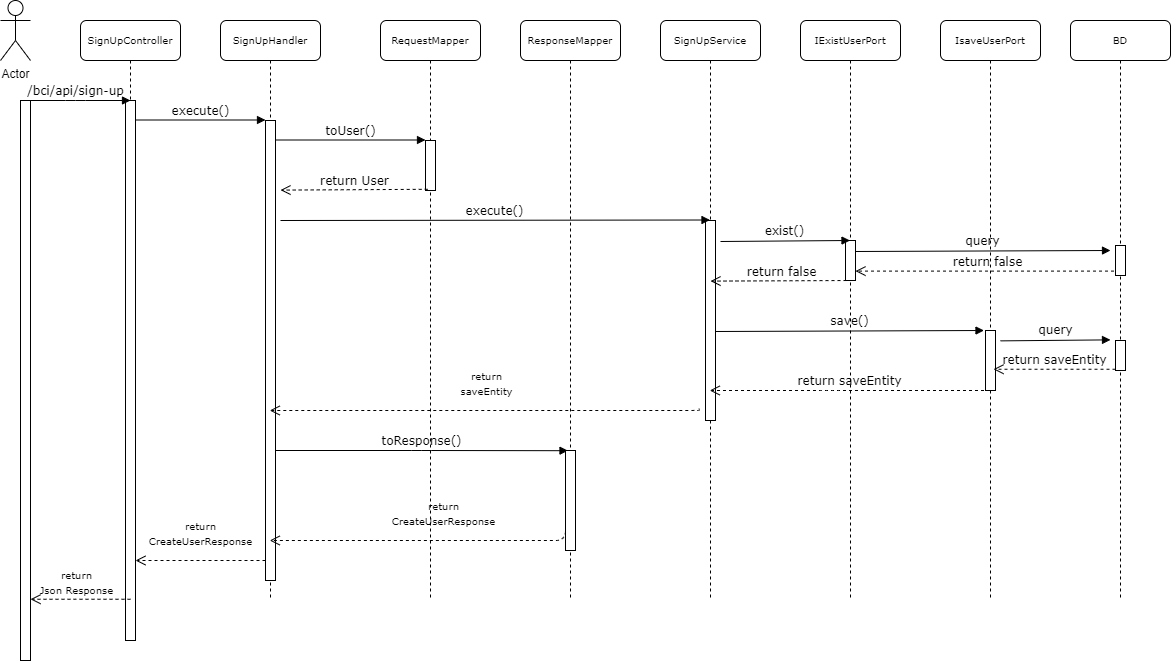

The diagram above was exported from draw.io. Its source (the exported page's mxGraphModel, read from the mxfile embedded in the PNG):
<mxGraphModel dx="1100" dy="588" grid="1" gridSize="10" guides="1" tooltips="1" connect="1" arrows="1" fold="1" page="1" pageScale="1" pageWidth="1100" pageHeight="850" background="none" math="0" shadow="0">
  <root>
    <mxCell id="0" />
    <mxCell id="1" parent="0" />
    <mxCell id="7baba1c4bc27f4b0-2" value="&lt;font style=&quot;font-size: 10px;&quot;&gt;SignUpHandler&lt;/font&gt;" style="shape=umlLifeline;perimeter=lifelinePerimeter;whiteSpace=wrap;html=1;container=1;collapsible=0;recursiveResize=0;outlineConnect=0;rounded=1;shadow=0;comic=0;labelBackgroundColor=none;strokeWidth=1;fontFamily=Verdana;fontSize=12;align=center;" parent="1" vertex="1">
      <mxGeometry x="240" y="80" width="100" height="580" as="geometry" />
    </mxCell>
    <mxCell id="7baba1c4bc27f4b0-10" value="" style="html=1;points=[];perimeter=orthogonalPerimeter;rounded=0;shadow=0;comic=0;labelBackgroundColor=none;strokeWidth=1;fontFamily=Verdana;fontSize=12;align=center;" parent="7baba1c4bc27f4b0-2" vertex="1">
      <mxGeometry x="45" y="100" width="10" height="460" as="geometry" />
    </mxCell>
    <mxCell id="HHx_9nB4vFOAnUe86NFL-12" value="&lt;font style=&quot;font-size: 10px;&quot;&gt;return &lt;br&gt;CreateUserResponse&lt;/font&gt;" style="html=1;verticalAlign=bottom;endArrow=open;dashed=1;endSize=8;labelBackgroundColor=none;fontFamily=Verdana;fontSize=12;edgeStyle=elbowEdgeStyle;elbow=vertical;" edge="1" parent="7baba1c4bc27f4b0-2">
      <mxGeometry y="-10" relative="1" as="geometry">
        <mxPoint x="-85" y="540" as="targetPoint" />
        <Array as="points">
          <mxPoint x="-10" y="540" />
          <mxPoint x="20" y="540" />
        </Array>
        <mxPoint x="45" y="540" as="sourcePoint" />
        <mxPoint as="offset" />
      </mxGeometry>
    </mxCell>
    <mxCell id="7baba1c4bc27f4b0-3" value="&lt;font style=&quot;font-size: 10px;&quot;&gt;RequestMapper&lt;/font&gt;" style="shape=umlLifeline;perimeter=lifelinePerimeter;whiteSpace=wrap;html=1;container=1;collapsible=0;recursiveResize=0;outlineConnect=0;rounded=1;shadow=0;comic=0;labelBackgroundColor=none;strokeWidth=1;fontFamily=Verdana;fontSize=12;align=center;" parent="1" vertex="1">
      <mxGeometry x="400" y="80" width="100" height="580" as="geometry" />
    </mxCell>
    <mxCell id="7baba1c4bc27f4b0-13" value="" style="html=1;points=[];perimeter=orthogonalPerimeter;rounded=0;shadow=0;comic=0;labelBackgroundColor=none;strokeWidth=1;fontFamily=Verdana;fontSize=12;align=center;" parent="7baba1c4bc27f4b0-3" vertex="1">
      <mxGeometry x="45" y="120" width="10" height="50" as="geometry" />
    </mxCell>
    <mxCell id="HHx_9nB4vFOAnUe86NFL-15" value="toResponse()" style="html=1;verticalAlign=bottom;endArrow=block;entryX=0.25;entryY=0.007;labelBackgroundColor=none;fontFamily=Verdana;fontSize=12;edgeStyle=elbowEdgeStyle;elbow=horizontal;entryDx=0;entryDy=0;entryPerimeter=0;" edge="1" parent="7baba1c4bc27f4b0-3">
      <mxGeometry x="0.0027" relative="1" as="geometry">
        <mxPoint x="-105" y="430" as="sourcePoint" />
        <mxPoint x="187.5" y="430.20000000000005" as="targetPoint" />
        <mxPoint as="offset" />
      </mxGeometry>
    </mxCell>
    <mxCell id="7baba1c4bc27f4b0-4" value="&lt;font style=&quot;font-size: 10px;&quot;&gt;ResponseMapper&lt;br&gt;&lt;/font&gt;" style="shape=umlLifeline;perimeter=lifelinePerimeter;whiteSpace=wrap;html=1;container=1;collapsible=0;recursiveResize=0;outlineConnect=0;rounded=1;shadow=0;comic=0;labelBackgroundColor=none;strokeWidth=1;fontFamily=Verdana;fontSize=12;align=center;" parent="1" vertex="1">
      <mxGeometry x="540" y="80" width="100" height="580" as="geometry" />
    </mxCell>
    <mxCell id="7baba1c4bc27f4b0-16" value="" style="html=1;points=[];perimeter=orthogonalPerimeter;rounded=0;shadow=0;comic=0;labelBackgroundColor=none;strokeWidth=1;fontFamily=Verdana;fontSize=12;align=center;" parent="7baba1c4bc27f4b0-4" vertex="1">
      <mxGeometry x="45" y="430" width="10" height="100" as="geometry" />
    </mxCell>
    <mxCell id="HHx_9nB4vFOAnUe86NFL-16" value="&lt;font style=&quot;font-size: 10px;&quot;&gt;return &lt;br&gt;CreateUserResponse&lt;/font&gt;" style="html=1;verticalAlign=bottom;endArrow=open;dashed=1;endSize=8;labelBackgroundColor=none;fontFamily=Verdana;fontSize=12;edgeStyle=elbowEdgeStyle;elbow=vertical;" edge="1" parent="7baba1c4bc27f4b0-4" target="7baba1c4bc27f4b0-2">
      <mxGeometry y="-10" relative="1" as="geometry">
        <mxPoint x="-85" y="468.75" as="targetPoint" />
        <Array as="points">
          <mxPoint x="-70" y="520" />
          <mxPoint x="-10" y="468.75" />
          <mxPoint x="20" y="468.75" />
        </Array>
        <mxPoint x="45" y="468.75" as="sourcePoint" />
        <mxPoint as="offset" />
      </mxGeometry>
    </mxCell>
    <mxCell id="7baba1c4bc27f4b0-5" value="&lt;font style=&quot;font-size: 10px;&quot;&gt;SignUpService&lt;/font&gt;" style="shape=umlLifeline;perimeter=lifelinePerimeter;whiteSpace=wrap;html=1;container=1;collapsible=0;recursiveResize=0;outlineConnect=0;rounded=1;shadow=0;comic=0;labelBackgroundColor=none;strokeWidth=1;fontFamily=Verdana;fontSize=12;align=center;" parent="1" vertex="1">
      <mxGeometry x="680" y="80" width="100" height="580" as="geometry" />
    </mxCell>
    <mxCell id="7baba1c4bc27f4b0-19" value="" style="html=1;points=[];perimeter=orthogonalPerimeter;rounded=0;shadow=0;comic=0;labelBackgroundColor=none;strokeWidth=1;fontFamily=Verdana;fontSize=12;align=center;" parent="7baba1c4bc27f4b0-5" vertex="1">
      <mxGeometry x="45" y="200" width="10" height="200" as="geometry" />
    </mxCell>
    <mxCell id="7baba1c4bc27f4b0-6" value="&lt;font style=&quot;font-size: 10px;&quot;&gt;IExistUserPort&lt;/font&gt;" style="shape=umlLifeline;perimeter=lifelinePerimeter;whiteSpace=wrap;html=1;container=1;collapsible=0;recursiveResize=0;outlineConnect=0;rounded=1;shadow=0;comic=0;labelBackgroundColor=none;strokeWidth=1;fontFamily=Verdana;fontSize=12;align=center;" parent="1" vertex="1">
      <mxGeometry x="820" y="80" width="100" height="580" as="geometry" />
    </mxCell>
    <mxCell id="HHx_9nB4vFOAnUe86NFL-19" value="" style="html=1;points=[];perimeter=orthogonalPerimeter;rounded=0;shadow=0;comic=0;labelBackgroundColor=none;strokeColor=#000000;strokeWidth=1;fillColor=#FFFFFF;fontFamily=Verdana;fontSize=12;fontColor=#000000;align=center;" vertex="1" parent="7baba1c4bc27f4b0-6">
      <mxGeometry x="45" y="220" width="10" height="40" as="geometry" />
    </mxCell>
    <mxCell id="HHx_9nB4vFOAnUe86NFL-20" value="return false" style="html=1;verticalAlign=bottom;endArrow=open;dashed=1;endSize=8;labelBackgroundColor=none;fontFamily=Verdana;fontSize=12;edgeStyle=elbowEdgeStyle;elbow=vertical;exitX=0.22;exitY=0.976;exitDx=0;exitDy=0;exitPerimeter=0;" edge="1" parent="7baba1c4bc27f4b0-6">
      <mxGeometry x="-0.0031" relative="1" as="geometry">
        <mxPoint x="-90" y="261" as="targetPoint" />
        <Array as="points">
          <mxPoint x="-20" y="260.6" />
          <mxPoint x="10" y="260.6" />
        </Array>
        <mxPoint x="52" y="260" as="sourcePoint" />
        <mxPoint as="offset" />
      </mxGeometry>
    </mxCell>
    <mxCell id="7baba1c4bc27f4b0-7" value="&lt;font style=&quot;font-size: 10px;&quot;&gt;IsaveUserPort&lt;/font&gt;" style="shape=umlLifeline;perimeter=lifelinePerimeter;whiteSpace=wrap;html=1;container=1;collapsible=0;recursiveResize=0;outlineConnect=0;rounded=1;shadow=0;comic=0;labelBackgroundColor=none;strokeWidth=1;fontFamily=Verdana;fontSize=12;align=center;" parent="1" vertex="1">
      <mxGeometry x="960" y="80" width="100" height="580" as="geometry" />
    </mxCell>
    <mxCell id="HHx_9nB4vFOAnUe86NFL-22" value="query" style="html=1;verticalAlign=bottom;endArrow=block;labelBackgroundColor=none;fontFamily=Verdana;fontSize=12;edgeStyle=elbowEdgeStyle;elbow=vertical;" edge="1" parent="7baba1c4bc27f4b0-7">
      <mxGeometry x="0.0003" relative="1" as="geometry">
        <mxPoint x="-85" y="231" as="sourcePoint" />
        <mxPoint x="170" y="230" as="targetPoint" />
        <mxPoint as="offset" />
        <Array as="points">
          <mxPoint x="-95" y="230" />
        </Array>
      </mxGeometry>
    </mxCell>
    <mxCell id="HHx_9nB4vFOAnUe86NFL-23" value="return false" style="html=1;verticalAlign=bottom;endArrow=open;dashed=1;endSize=8;labelBackgroundColor=none;fontFamily=Verdana;fontSize=12;edgeStyle=elbowEdgeStyle;elbow=vertical;" edge="1" parent="7baba1c4bc27f4b0-7" source="HHx_9nB4vFOAnUe86NFL-17">
      <mxGeometry x="-0.0031" relative="1" as="geometry">
        <mxPoint x="-85" y="251" as="targetPoint" />
        <Array as="points">
          <mxPoint x="-15" y="250.60000000000002" />
          <mxPoint x="15" y="250.60000000000002" />
        </Array>
        <mxPoint x="57" y="250" as="sourcePoint" />
        <mxPoint as="offset" />
      </mxGeometry>
    </mxCell>
    <mxCell id="7baba1c4bc27f4b0-25" value="" style="html=1;points=[];perimeter=orthogonalPerimeter;rounded=0;shadow=0;comic=0;labelBackgroundColor=none;strokeColor=#000000;strokeWidth=1;fillColor=#FFFFFF;fontFamily=Verdana;fontSize=12;fontColor=#000000;align=center;" parent="7baba1c4bc27f4b0-7" vertex="1">
      <mxGeometry x="45" y="310" width="10" height="60" as="geometry" />
    </mxCell>
    <mxCell id="7baba1c4bc27f4b0-8" value="&lt;font style=&quot;font-size: 10px;&quot;&gt;SignUpController&lt;/font&gt;" style="shape=umlLifeline;perimeter=lifelinePerimeter;whiteSpace=wrap;html=1;container=1;collapsible=0;recursiveResize=0;outlineConnect=0;rounded=1;shadow=0;comic=0;labelBackgroundColor=none;strokeWidth=1;fontFamily=Verdana;fontSize=12;align=center;" parent="1" vertex="1">
      <mxGeometry x="100" y="80" width="100" height="620" as="geometry" />
    </mxCell>
    <mxCell id="7baba1c4bc27f4b0-9" value="" style="html=1;points=[];perimeter=orthogonalPerimeter;rounded=0;shadow=0;comic=0;labelBackgroundColor=none;strokeWidth=1;fontFamily=Verdana;fontSize=12;align=center;" parent="7baba1c4bc27f4b0-8" vertex="1">
      <mxGeometry x="45" y="80" width="10" height="540" as="geometry" />
    </mxCell>
    <mxCell id="7baba1c4bc27f4b0-11" value="execute()" style="html=1;verticalAlign=bottom;endArrow=block;entryX=0;entryY=0;labelBackgroundColor=none;fontFamily=Verdana;fontSize=12;edgeStyle=elbowEdgeStyle;elbow=vertical;" parent="1" source="7baba1c4bc27f4b0-9" target="7baba1c4bc27f4b0-10" edge="1">
      <mxGeometry x="-0.0031" relative="1" as="geometry">
        <mxPoint x="220" y="190" as="sourcePoint" />
        <mxPoint as="offset" />
      </mxGeometry>
    </mxCell>
    <mxCell id="7baba1c4bc27f4b0-14" value="toUser()" style="html=1;verticalAlign=bottom;endArrow=block;entryX=0;entryY=0;labelBackgroundColor=none;fontFamily=Verdana;fontSize=12;edgeStyle=elbowEdgeStyle;elbow=vertical;" parent="1" source="7baba1c4bc27f4b0-10" target="7baba1c4bc27f4b0-13" edge="1">
      <mxGeometry x="0.0027" relative="1" as="geometry">
        <mxPoint x="370" y="200" as="sourcePoint" />
        <mxPoint as="offset" />
      </mxGeometry>
    </mxCell>
    <mxCell id="HHx_9nB4vFOAnUe86NFL-1" value="Actor" style="shape=umlActor;verticalLabelPosition=bottom;verticalAlign=top;html=1;outlineConnect=0;" vertex="1" parent="1">
      <mxGeometry x="20" y="60" width="30" height="60" as="geometry" />
    </mxCell>
    <mxCell id="HHx_9nB4vFOAnUe86NFL-6" value="" style="html=1;points=[];perimeter=orthogonalPerimeter;rounded=0;shadow=0;comic=0;labelBackgroundColor=none;strokeWidth=1;fontFamily=Verdana;fontSize=12;align=center;" vertex="1" parent="1">
      <mxGeometry x="40" y="160" width="10" height="560" as="geometry" />
    </mxCell>
    <mxCell id="HHx_9nB4vFOAnUe86NFL-9" value="/bci/api/sign-up" style="html=1;verticalAlign=bottom;endArrow=block;labelBackgroundColor=none;fontFamily=Verdana;fontSize=12;edgeStyle=elbowEdgeStyle;elbow=horizontal;" edge="1" parent="1">
      <mxGeometry x="-0.006" relative="1" as="geometry">
        <mxPoint x="40" y="160" as="sourcePoint" />
        <mxPoint x="150" y="160" as="targetPoint" />
        <mxPoint as="offset" />
      </mxGeometry>
    </mxCell>
    <mxCell id="HHx_9nB4vFOAnUe86NFL-10" value="return User" style="html=1;verticalAlign=bottom;endArrow=open;dashed=1;endSize=8;labelBackgroundColor=none;fontFamily=Verdana;fontSize=12;edgeStyle=elbowEdgeStyle;elbow=vertical;exitX=0.22;exitY=0.976;exitDx=0;exitDy=0;exitPerimeter=0;" edge="1" parent="1" source="7baba1c4bc27f4b0-13">
      <mxGeometry x="-0.0031" relative="1" as="geometry">
        <mxPoint x="300" y="249.6" as="targetPoint" />
        <Array as="points">
          <mxPoint x="375" y="249.6" />
          <mxPoint x="405" y="249.6" />
        </Array>
        <mxPoint x="430" y="249.6" as="sourcePoint" />
        <mxPoint as="offset" />
      </mxGeometry>
    </mxCell>
    <mxCell id="HHx_9nB4vFOAnUe86NFL-11" value="execute()" style="html=1;verticalAlign=bottom;endArrow=block;labelBackgroundColor=none;fontFamily=Verdana;fontSize=12;edgeStyle=elbowEdgeStyle;elbow=vertical;" edge="1" parent="1" target="7baba1c4bc27f4b0-5">
      <mxGeometry x="0.0003" relative="1" as="geometry">
        <mxPoint x="300" y="280" as="sourcePoint" />
        <mxPoint x="450" y="280" as="targetPoint" />
        <mxPoint as="offset" />
      </mxGeometry>
    </mxCell>
    <mxCell id="HHx_9nB4vFOAnUe86NFL-14" value="&lt;font style=&quot;font-size: 10px;&quot;&gt;return &lt;br&gt;Json Response&lt;/font&gt;" style="html=1;verticalAlign=bottom;endArrow=open;dashed=1;endSize=8;labelBackgroundColor=none;fontFamily=Verdana;fontSize=12;edgeStyle=elbowEdgeStyle;elbow=vertical;" edge="1" parent="1">
      <mxGeometry x="0.0841" relative="1" as="geometry">
        <mxPoint x="50" y="658.75" as="targetPoint" />
        <Array as="points">
          <mxPoint x="105" y="658.75" />
          <mxPoint x="135" y="658.75" />
        </Array>
        <mxPoint x="150" y="658.75" as="sourcePoint" />
        <mxPoint as="offset" />
      </mxGeometry>
    </mxCell>
    <mxCell id="HHx_9nB4vFOAnUe86NFL-17" value="&lt;font style=&quot;font-size: 10px;&quot;&gt;BD&lt;/font&gt;" style="shape=umlLifeline;perimeter=lifelinePerimeter;whiteSpace=wrap;html=1;container=1;collapsible=0;recursiveResize=0;outlineConnect=0;rounded=1;shadow=0;comic=0;labelBackgroundColor=none;strokeWidth=1;fontFamily=Verdana;fontSize=12;align=center;" vertex="1" parent="1">
      <mxGeometry x="1090" y="80" width="100" height="580" as="geometry" />
    </mxCell>
    <mxCell id="HHx_9nB4vFOAnUe86NFL-24" value="" style="html=1;points=[];perimeter=orthogonalPerimeter;rounded=0;shadow=0;comic=0;labelBackgroundColor=none;strokeColor=#000000;strokeWidth=1;fillColor=#FFFFFF;fontFamily=Verdana;fontSize=12;fontColor=#000000;align=center;" vertex="1" parent="HHx_9nB4vFOAnUe86NFL-17">
      <mxGeometry x="45" y="225" width="10" height="30" as="geometry" />
    </mxCell>
    <mxCell id="HHx_9nB4vFOAnUe86NFL-25" value="" style="html=1;points=[];perimeter=orthogonalPerimeter;rounded=0;shadow=0;comic=0;labelBackgroundColor=none;strokeColor=#000000;strokeWidth=1;fillColor=#FFFFFF;fontFamily=Verdana;fontSize=12;fontColor=#000000;align=center;" vertex="1" parent="HHx_9nB4vFOAnUe86NFL-17">
      <mxGeometry x="45" y="320" width="10" height="30" as="geometry" />
    </mxCell>
    <mxCell id="HHx_9nB4vFOAnUe86NFL-27" value="return saveEntity" style="html=1;verticalAlign=bottom;endArrow=open;dashed=1;endSize=8;labelBackgroundColor=none;fontFamily=Verdana;fontSize=12;edgeStyle=elbowEdgeStyle;elbow=vertical;" edge="1" parent="HHx_9nB4vFOAnUe86NFL-17">
      <mxGeometry x="0.0008" relative="1" as="geometry">
        <mxPoint x="-77" y="349.15" as="targetPoint" />
        <Array as="points">
          <mxPoint x="-7" y="348.75" />
          <mxPoint x="23" y="348.75" />
        </Array>
        <mxPoint x="45" y="348.75" as="sourcePoint" />
        <mxPoint as="offset" />
      </mxGeometry>
    </mxCell>
    <mxCell id="HHx_9nB4vFOAnUe86NFL-18" value="exist()" style="html=1;verticalAlign=bottom;endArrow=block;labelBackgroundColor=none;fontFamily=Verdana;fontSize=12;edgeStyle=elbowEdgeStyle;elbow=vertical;" edge="1" parent="1" target="7baba1c4bc27f4b0-6">
      <mxGeometry x="0.0003" relative="1" as="geometry">
        <mxPoint x="740" y="301" as="sourcePoint" />
        <mxPoint x="860" y="301" as="targetPoint" />
        <mxPoint as="offset" />
        <Array as="points">
          <mxPoint x="730" y="300" />
        </Array>
      </mxGeometry>
    </mxCell>
    <mxCell id="HHx_9nB4vFOAnUe86NFL-21" value="save()" style="html=1;verticalAlign=bottom;endArrow=block;labelBackgroundColor=none;fontFamily=Verdana;fontSize=12;edgeStyle=elbowEdgeStyle;elbow=vertical;" edge="1" parent="1">
      <mxGeometry x="0.0003" relative="1" as="geometry">
        <mxPoint x="735" y="391" as="sourcePoint" />
        <mxPoint x="1003.4999999999995" y="390" as="targetPoint" />
        <mxPoint as="offset" />
        <Array as="points">
          <mxPoint x="725" y="390" />
        </Array>
      </mxGeometry>
    </mxCell>
    <mxCell id="HHx_9nB4vFOAnUe86NFL-26" value="query" style="html=1;verticalAlign=bottom;endArrow=block;labelBackgroundColor=none;fontFamily=Verdana;fontSize=12;edgeStyle=elbowEdgeStyle;elbow=vertical;" edge="1" parent="1">
      <mxGeometry x="0.0003" relative="1" as="geometry">
        <mxPoint x="1020" y="400.37" as="sourcePoint" />
        <mxPoint x="1130" y="399" as="targetPoint" />
        <mxPoint as="offset" />
        <Array as="points">
          <mxPoint x="1010" y="399.37" />
        </Array>
      </mxGeometry>
    </mxCell>
    <mxCell id="HHx_9nB4vFOAnUe86NFL-28" value="return saveEntity" style="html=1;verticalAlign=bottom;endArrow=open;dashed=1;endSize=8;labelBackgroundColor=none;fontFamily=Verdana;fontSize=12;edgeStyle=elbowEdgeStyle;elbow=vertical;" edge="1" parent="1" source="7baba1c4bc27f4b0-7" target="7baba1c4bc27f4b0-5">
      <mxGeometry x="0.0008" relative="1" as="geometry">
        <mxPoint x="780" y="450.4" as="targetPoint" />
        <Array as="points">
          <mxPoint x="850" y="450" />
          <mxPoint x="880" y="450" />
        </Array>
        <mxPoint x="902" y="450" as="sourcePoint" />
        <mxPoint as="offset" />
      </mxGeometry>
    </mxCell>
    <mxCell id="HHx_9nB4vFOAnUe86NFL-29" value="&lt;font style=&quot;font-size: 10px;&quot;&gt;return &lt;br&gt;saveEntity&lt;br&gt;&lt;/font&gt;" style="html=1;verticalAlign=bottom;endArrow=open;dashed=1;endSize=8;labelBackgroundColor=none;fontFamily=Verdana;fontSize=12;edgeStyle=elbowEdgeStyle;elbow=vertical;exitX=-0.625;exitY=0.941;exitDx=0;exitDy=0;exitPerimeter=0;" edge="1" parent="1" source="7baba1c4bc27f4b0-19" target="7baba1c4bc27f4b0-2">
      <mxGeometry x="-0.0036" y="-10" relative="1" as="geometry">
        <mxPoint x="600" y="470" as="targetPoint" />
        <Array as="points">
          <mxPoint x="683" y="470" />
          <mxPoint x="713" y="470" />
        </Array>
        <mxPoint x="738" y="470" as="sourcePoint" />
        <mxPoint as="offset" />
      </mxGeometry>
    </mxCell>
  </root>
</mxGraphModel>